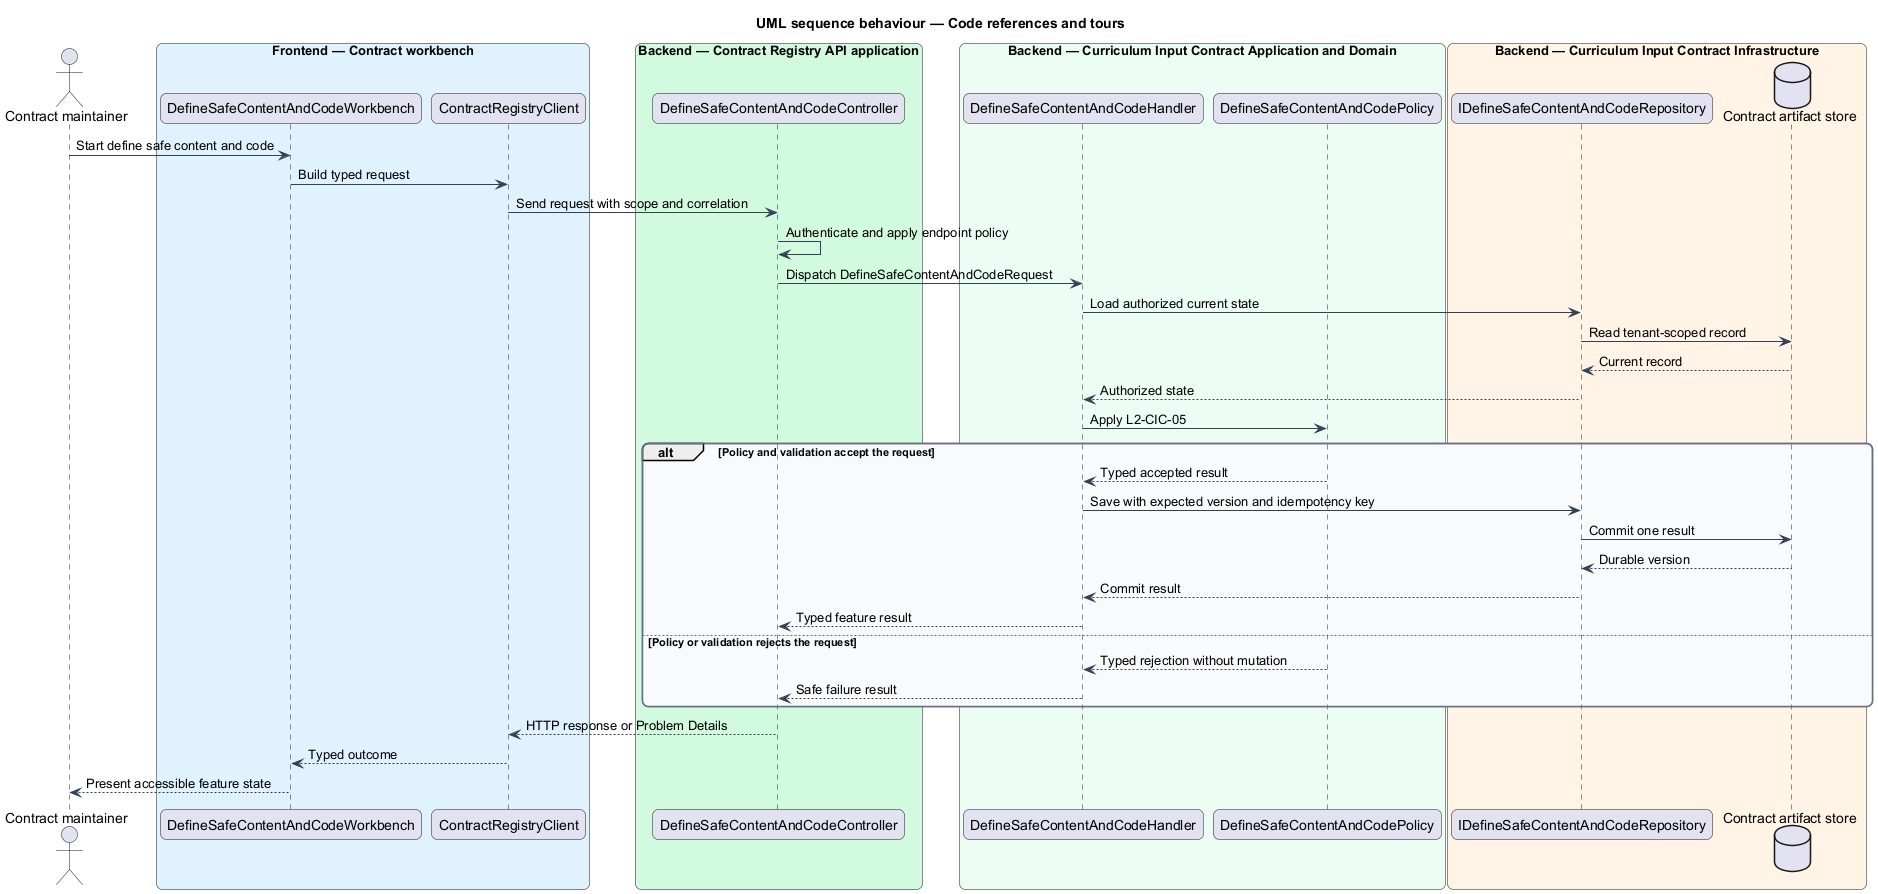

The diagram above was rendered by PlantUML. Its source (embedded in the PNG):
@startuml
title UML sequence behaviour — Code references and tours
skinparam backgroundColor #FFFFFF
skinparam shadowing false
skinparam roundcorner 12
skinparam defaultFontName Arial
skinparam ArrowColor #344054
skinparam rectangle {
  BorderColor #344054
  FontColor #101828
}
skinparam package {
  BorderColor #667085
  FontColor #101828
  BackgroundColor #F9FAFB
}
actor "Contract maintainer" as actor
box "Frontend — Contract workbench" #E0F2FE
  participant "DefineSafeContentAndCodeWorkbench" as entry
  participant "ContractRegistryClient" as client
end box
box "Backend — Contract Registry API application" #D1FADF
  participant "DefineSafeContentAndCodeController" as controller
end box
box "Backend — Curriculum Input Contract Application and Domain" #ECFDF3
  participant "DefineSafeContentAndCodeHandler" as handler
  participant "DefineSafeContentAndCodePolicy" as policy
end box
box "Backend — Curriculum Input Contract Infrastructure" #FFF4E5
  participant "IDefineSafeContentAndCodeRepository" as repository
  database "Contract artifact store" as store
end box
actor -> entry : Start define safe content and code
entry -> client : Build typed request
client -> controller : Send request with scope and correlation
controller -> controller : Authenticate and apply endpoint policy
controller -> handler : Dispatch DefineSafeContentAndCodeRequest
handler -> repository : Load authorized current state
repository -> store : Read tenant-scoped record
store --> repository : Current record
repository --> handler : Authorized state
handler -> policy : Apply L2-CIC-05
alt Policy and validation accept the request
  policy --> handler : Typed accepted result
  handler -> repository : Save with expected version and idempotency key
  repository -> store : Commit one result
  store --> repository : Durable version
  repository --> handler : Commit result
  handler --> controller : Typed feature result
else Policy or validation rejects the request
  policy --> handler : Typed rejection without mutation
  handler --> controller : Safe failure result
end
controller --> client : HTTP response or Problem Details
client --> entry : Typed outcome
entry --> actor : Present accessible feature state
@enduml